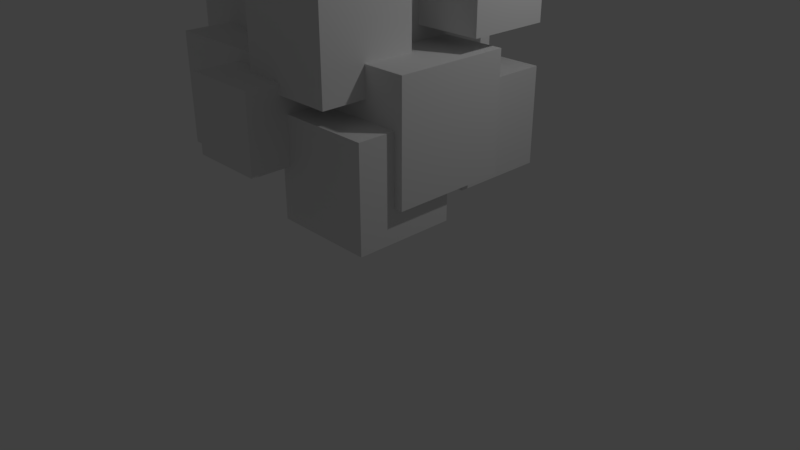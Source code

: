 # Source: enemy4.blend  (saved by Blender 2.78.0; exported with 4.5.12 LTS)
import bpy
from mathutils import Matrix  # noqa: F401  (used for matrix-valued properties, if any)

bpy.ops.wm.read_factory_settings(use_empty=True)
scene = bpy.context.scene
scene.name = 'Scene'

# ---- collections
col_collection_1 = bpy.data.collections.new('Collection 1'); scene.collection.children.link(col_collection_1)

# ---- materials (node trees are filled in below, after node groups)
mat_material = bpy.data.materials.new('Material')
mat_material.alpha_threshold = 0.0
mat_material.use_transparent_shadow = False
mat_material.roughness = 0.5
mat_material.line_color = (0.0, 0.0, 0.0, 1.0)

# ---- material node trees

# ---- world
world_world = bpy.data.worlds.new('World'); scene.world = world_world
world_world.color = (0.05088, 0.05088, 0.05088)
world_world.use_sun_shadow = False
world_world.sun_shadow_jitter_overblur = 0.0
world_world.cycles.sampling_method = 'MANUAL'

# ---- cameras
cam_camera = bpy.data.cameras.new('Camera')
cam_camera.clip_end = 100.0
cam_camera.lens = 35.0
cam_camera.sensor_width = 32.0
cam_camera.sensor_height = 18.0
cam_camera.ortho_scale = 7.314
cam_camera.dof.focus_distance = 0.0
cam_camera.dof.aperture_fstop = 128.0

# ---- lights
light_lamp = bpy.data.lights.new('Lamp', 'POINT')
light_lamp.transmission_factor = 0.0
light_lamp.cutoff_distance = 30.0
light_lamp.energy = 100.0
light_lamp.shadow_buffer_clip_start = 1.001
light_lamp.shadow_soft_size = 0.1
light_lamp.shadow_maximum_resolution = 0.006
light_lamp.use_absolute_resolution = True

# ---- meshes
me_cube_003 = bpy.data.meshes.new('Cube.003')
me_cube_003.from_pydata([(-3.348, -1.923, -4.921), (-3.348, -1.923, -2.867), (-3.348, 0.1315, -4.921), (-3.348, 0.1315, -2.867), (-1.294, -1.923, -4.921), (-1.294, -1.923, -2.867), (-1.294, 0.1315, -4.921), (-1.294, 0.1315, -2.867), (-0.4322, -2.096, -5.284), (-0.4322, -2.096, -2.579), (-0.4322, 0.6087, -5.284), (-0.4322, 0.6087, -2.579), (2.273, -2.096, -5.284), (2.273, -2.096, -2.579), (2.273, 0.6087, -5.284), (2.273, 0.6087, -2.579), (-0.08721, -4.95, -4.672), (-0.08721, -4.95, -1.514), (-0.08721, -1.792, -4.672), (-0.08721, -1.792, -1.514), (3.071, -4.95, -4.672), (3.071, -4.95, -1.514), (3.071, -1.792, -4.672), (3.071, -1.792, -1.514), (0.0957, -5.97, -5.548), (0.0957, -5.97, -2.812), (0.0957, -3.233, -5.548), (0.0957, -3.233, -2.812), (2.832, -5.97, -5.548), (2.832, -5.97, -2.812), (2.832, -3.233, -5.548), (2.832, -3.233, -2.812), (-1.711, -7.067, -4.092), (-1.711, -7.067, -2.02), (-1.711, -4.995, -4.092), (-1.711, -4.995, -2.02), (0.3608, -7.067, -4.092), (0.3608, -7.067, -2.02), (0.3608, -4.995, -4.092), (0.3608, -4.995, -2.02), (-4.076, -5.83, -4.742), (-4.076, -5.83, -1.711), (-4.076, -2.798, -4.742), (-4.076, -2.798, -1.711), (-1.044, -5.83, -4.742), (-1.044, -5.83, -1.711), (-1.044, -2.798, -4.742), (-1.044, -2.798, -1.711), (-0.7359, -6.16, -2.317), (-0.7359, -6.16, 0.3126), (-0.7359, -3.53, -2.317), (-0.7359, -3.53, 0.3126), (1.894, -6.16, -2.317), (1.894, -6.16, 0.3126), (1.894, -3.53, -2.317), (1.894, -3.53, 0.3126), (-5.188, -4.475, -3.104), (-5.188, -4.475, -0.2135), (-5.188, -1.584, -3.104), (-5.188, -1.584, -0.2135), (-2.298, -4.475, -3.104), (-2.298, -4.475, -0.2135), (-2.298, -1.584, -3.104), (-2.298, -1.584, -0.2135), (-3.654, -2.336, -2.807), (-3.654, -2.336, 0.4135), (-3.654, 0.8848, -2.807), (-3.654, 0.8848, 0.4135), (-0.4339, -2.336, -2.807), (-0.4339, -2.336, 0.4135), (-0.4339, 0.8848, -2.807), (-0.4339, 0.8848, 0.4135), (-1.0, -1.0, -1.0), (-1.0, -1.0, 1.0), (-1.0, 1.0, -1.0), (-1.0, 1.0, 1.0), (1.0, -1.0, -1.0), (1.0, -1.0, 1.0), (1.0, 1.0, -1.0), (1.0, 1.0, 1.0), (0.8651, -2.73, -1.128), (0.8651, -2.73, 1.128), (0.8651, -0.4753, -1.128), (0.8651, -0.4753, 1.128), (3.12, -2.73, -1.128), (3.12, -2.73, 1.128), (3.12, -0.4753, -1.128), (3.12, -0.4753, 1.128), (0.5144, -1.541, 1.408), (0.5144, -1.541, -1.858), (0.5144, -4.806, 1.408), (0.5144, -4.806, -1.858), (-2.751, -1.541, 1.408), (-2.751, -1.541, -1.858), (-2.751, -4.806, 1.408), (-2.751, -4.806, -1.858), (1.295, -0.1715, -4.577), (1.295, -4.691, -4.577), (-3.225, -4.691, -4.577), (-3.225, -0.1715, -4.577), (1.295, -0.1715, -0.0572), (1.295, -4.691, -0.0572), (-3.225, -4.691, -0.0572), (-3.225, -0.1715, -0.0572)], [], [(0, 1, 3, 2), (2, 3, 7, 6), (6, 7, 5, 4), (4, 5, 1, 0), (2, 6, 4, 0), (7, 3, 1, 5), (8, 9, 11, 10), (10, 11, 15, 14), (14, 15, 13, 12), (12, 13, 9, 8), (10, 14, 12, 8), (15, 11, 9, 13), (16, 17, 19, 18), (18, 19, 23, 22), (22, 23, 21, 20), (20, 21, 17, 16), (18, 22, 20, 16), (23, 19, 17, 21), (24, 25, 27, 26), (26, 27, 31, 30), (30, 31, 29, 28), (28, 29, 25, 24), (26, 30, 28, 24), (31, 27, 25, 29), (32, 33, 35, 34), (34, 35, 39, 38), (38, 39, 37, 36), (36, 37, 33, 32), (34, 38, 36, 32), (39, 35, 33, 37), (40, 41, 43, 42), (42, 43, 47, 46), (46, 47, 45, 44), (44, 45, 41, 40), (42, 46, 44, 40), (47, 43, 41, 45), (48, 49, 51, 50), (50, 51, 55, 54), (54, 55, 53, 52), (52, 53, 49, 48), (50, 54, 52, 48), (55, 51, 49, 53), (56, 57, 59, 58), (58, 59, 63, 62), (62, 63, 61, 60), (60, 61, 57, 56), (58, 62, 60, 56), (63, 59, 57, 61), (64, 65, 67, 66), (66, 67, 71, 70), (70, 71, 69, 68), (68, 69, 65, 64), (66, 70, 68, 64), (71, 67, 65, 69), (72, 73, 75, 74), (74, 75, 79, 78), (78, 79, 77, 76), (76, 77, 73, 72), (74, 78, 76, 72), (79, 75, 73, 77), (80, 81, 83, 82), (82, 83, 87, 86), (86, 87, 85, 84), (84, 85, 81, 80), (82, 86, 84, 80), (87, 83, 81, 85), (88, 89, 91, 90), (90, 91, 95, 94), (94, 95, 93, 92), (92, 93, 89, 88), (90, 94, 92, 88), (95, 91, 89, 93), (96, 97, 98, 99), (100, 103, 102, 101), (96, 100, 101, 97), (97, 101, 102, 98), (98, 102, 103, 99), (100, 96, 99, 103)])
me_cube_003.materials.append(mat_material)
me_cube_003.use_remesh_preserve_volume = False
me_cube_003.use_remesh_preserve_attributes = False
me_cube_003.use_mirror_vertex_groups = False
me_cube_003.update()

# ---- objects
ob_cube_003 = bpy.data.objects.new('Cube.003', me_cube_003)
ob_lamp = bpy.data.objects.new('Lamp', light_lamp)
ob_camera = bpy.data.objects.new('Camera', cam_camera)

# ---- transforms, parenting, visibility, modifiers, constraints
ob_cube_003.location = (0.4268, 1.076, 3.651)
ob_cube_003.scale = (0.4425, 0.4425, 0.4425)
ob_cube_003.lineart.crease_threshold = 0.0
ob_lamp.location = (4.076, 1.005, 5.904)
ob_lamp.rotation_euler = (0.6503, 0.05522, 1.866)
ob_lamp.lock_rotations_4d = False
ob_lamp.empty_display_type = 'ARROWS'
ob_lamp.color = (0.0, 0.0, 0.0, 0.0)
ob_lamp.lineart.crease_threshold = 0.0
ob_camera.location = (7.481, -6.508, 5.344)
ob_camera.rotation_euler = (1.109, 0.0, 0.8149)
ob_camera.lock_rotations_4d = False
ob_camera.empty_display_type = 'ARROWS'
ob_camera.color = (0.0, 0.0, 0.0, 0.0)
ob_camera.display_type = 'WIRE'
ob_camera.lineart.crease_threshold = 0.0

# ---- collection membership
col_collection_1.objects.link(ob_cube_003)
col_collection_1.objects.link(ob_lamp)
col_collection_1.objects.link(ob_camera)

# ---- scene / render settings (as saved in the file)
scene.camera = ob_camera
scene.frame_start = 1; scene.frame_end = 250; scene.frame_set(1)
scene.render.engine = 'BLENDER_EEVEE_NEXT'
scene.render.resolution_percentage = 50
scene.render.dither_intensity = 0.0
scene.cycles.use_denoising = False
scene.cycles.samples = 128
scene.cycles.sampling_pattern = 'TABULATED_SOBOL'
scene.cycles.light_sampling_threshold = 0.0
scene.cycles.use_adaptive_sampling = False
scene.cycles.use_light_tree = False
scene.cycles.blur_glossy = 0.0
scene.cycles.sample_clamp_indirect = 0.0
scene.view_settings.view_transform = 'Standard'
bpy.context.view_layer.update()
